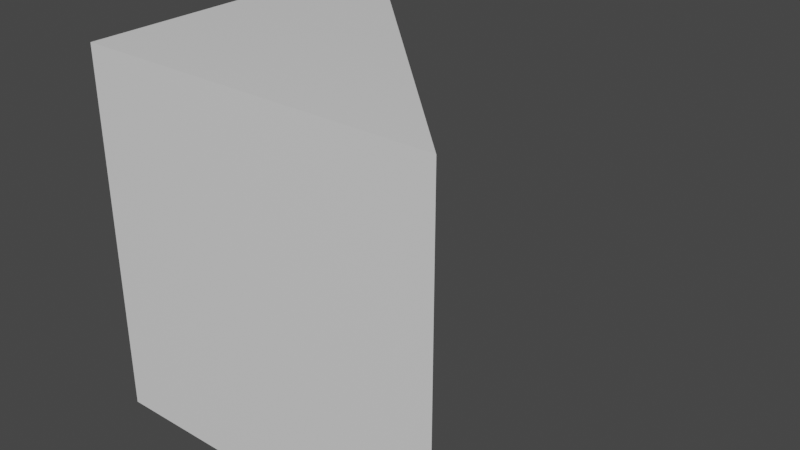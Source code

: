 # Source: RampMesh.blend  (saved by Blender 2.92.15; exported with 4.5.12 LTS)
import bpy
from mathutils import Matrix  # noqa: F401  (used for matrix-valued properties, if any)

bpy.ops.wm.read_factory_settings(use_empty=True)
scene = bpy.context.scene
scene.name = 'Scene'

# ---- collections
col_collection = bpy.data.collections.new('Collection'); scene.collection.children.link(col_collection)

# ---- materials (node trees are filled in below, after node groups)
mat_material = bpy.data.materials.new('Material')
mat_material.alpha_threshold = 0.0
mat_material.use_transparent_shadow = False
mat_material.line_color = (0.0, 0.0, 0.0, 1.0)

# ---- material node trees
mat_material.use_nodes = True; mat_material.node_tree.nodes.clear()
_N = mat_material.node_tree.nodes; _L = mat_material.node_tree.links
n0 = _N.new('ShaderNodeOutputMaterial'); n0.name = 'Material Output'; n0.location = (300, 300)
n1 = _N.new('ShaderNodeBsdfPrincipled'); n1.name = 'Principled BSDF'; n1.location = (10, 300)
n1.distribution = 'GGX'
n1.subsurface_method = 'BURLEY'
n1.inputs[2].default_value = 0.4
n1.inputs[3].default_value = 1.45
n1.inputs[27].default_value = (0.0, 0.0, 0.0, 1.0)
n1.inputs[28].default_value = 1.0
_L.new(n1.outputs[0], n0.inputs[0])
n0.is_active_output = True

# ---- world
world_world = bpy.data.worlds.new('World'); scene.world = world_world
world_world.use_nodes = True; world_world.node_tree.nodes.clear()
_N = world_world.node_tree.nodes; _L = world_world.node_tree.links
n0 = _N.new('ShaderNodeOutputWorld'); n0.name = 'World Output'; n0.location = (300, 300)
n1 = _N.new('ShaderNodeBackground'); n1.name = 'Background'; n1.location = (10, 300)
n1.inputs[0].default_value = (0.05088, 0.05088, 0.05088, 1.0)
_L.new(n1.outputs[0], n0.inputs[0])
n0.is_active_output = True
world_world.color = (0.05088, 0.05088, 0.05088)
world_world.use_sun_shadow = False
world_world.sun_shadow_jitter_overblur = 0.0

# ---- meshes
me_cube = bpy.data.meshes.new('Cube')
me_cube.from_pydata([(1.2, 1.0, -1.0), (1.2, 1.0, -1.0), (1.2, -1.0, -1.0), (1.2, -1.0, -1.0), (-0.8, 1.0, 1.0), (-0.8, 1.0, -1.0), (-0.8, -1.0, 1.0), (-0.8, -1.0, -1.0)], [], [(0, 4, 6, 2), (3, 2, 6, 7), (7, 6, 4, 5), (5, 1, 3, 7), (1, 0, 2, 3), (5, 4, 0, 1)])
_uv = me_cube.uv_layers.new(name='UVMap')
_uv.uv.foreach_set('vector', [0.625, 0.5, 0.875, 0.5, 0.875, 0.75, 0.625, 0.75, 0.375, 0.75, 0.625, 0.75, 0.625, 1.0, 0.375, 1.0, 0.375, 0.0, 0.625, 0.0, 0.625, 0.25, 0.375, 0.25, 0.125, 0.5, 0.375, 0.5, 0.375, 0.75, 0.125, 0.75, 0.375, 0.5, 0.625, 0.5, 0.625, 0.75, 0.375, 0.75, 0.375, 0.25, 0.625, 0.25, 0.625, 0.5, 0.375, 0.5])
me_cube.materials.append(mat_material)
me_cube.use_remesh_preserve_volume = False
me_cube.use_remesh_preserve_attributes = False
me_cube.use_mirror_vertex_groups = False
me_cube.update()

# ---- objects
ob_rampmesh = bpy.data.objects.new('RampMesh', me_cube)

# ---- transforms, parenting, visibility, modifiers, constraints
ob_rampmesh.location = (-0.1, 0.0, 0.0)
ob_rampmesh.rotation_euler = (-1.571, 0.0, 0.0)
ob_rampmesh.scale = (0.5, 0.5, 0.5)
ob_rampmesh.lock_rotations_4d = False
ob_rampmesh.empty_display_type = 'ARROWS'
ob_rampmesh.lineart.crease_threshold = 0.0

# ---- collection membership
col_collection.objects.link(ob_rampmesh)

# ---- scene / render settings (as saved in the file)
scene.frame_start = 1; scene.frame_end = 250; scene.frame_set(1)
scene.render.engine = 'BLENDER_EEVEE_NEXT'
scene.cycles.use_denoising = False
scene.cycles.samples = 128
scene.cycles.sampling_pattern = 'TABULATED_SOBOL'
scene.cycles.use_adaptive_sampling = False
scene.cycles.use_light_tree = False
scene.view_settings.view_transform = 'Filmic'
bpy.context.view_layer.update()

# ---- added for rendering (the .blend has no active camera and no usable light): camera, sun
cam_auto = bpy.data.cameras.new('AutoCamera')
cam_auto.lens = 50.0
cam_auto.sensor_width = 36.0
cam_auto.clip_end = 1000.0
ob_auto_camera = bpy.data.objects.new('AutoCamera', cam_auto)
scene.collection.objects.link(ob_auto_camera)
ob_auto_camera.location = (1.60254, -1.92304, 1.28203)
ob_auto_camera.rotation_euler = (1.09748, -7.21219e-08, 0.694738)
scene.camera = ob_auto_camera
light_auto_sun = bpy.data.lights.new('AutoSun', 'SUN')
light_auto_sun.energy = 3.0
light_auto_sun.angle = 0.0523599
ob_auto_sun = bpy.data.objects.new('AutoSun', light_auto_sun)
scene.collection.objects.link(ob_auto_sun)
ob_auto_sun.rotation_euler = (0.872665, 0.174533, 0.523599)
bpy.context.view_layer.update()
